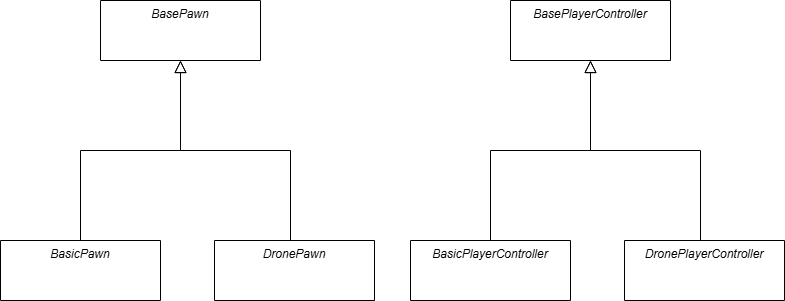

The diagram above was exported from draw.io. Its source (the exported page's mxGraphModel, read from the mxfile embedded in the PNG):
<mxGraphModel dx="2261" dy="746" grid="1" gridSize="10" guides="1" tooltips="1" connect="1" arrows="1" fold="1" page="1" pageScale="1" pageWidth="827" pageHeight="1169" math="0" shadow="0">
  <root>
    <mxCell id="WIyWlLk6GJQsqaUBKTNV-0" />
    <mxCell id="WIyWlLk6GJQsqaUBKTNV-1" parent="WIyWlLk6GJQsqaUBKTNV-0" />
    <mxCell id="zkfFHV4jXpPFQw0GAbJ--0" value="BasePawn" style="swimlane;fontStyle=2;align=center;verticalAlign=top;childLayout=stackLayout;horizontal=1;startSize=60;horizontalStack=0;resizeParent=1;resizeLast=0;collapsible=1;marginBottom=0;rounded=0;shadow=0;strokeWidth=1;" parent="WIyWlLk6GJQsqaUBKTNV-1" vertex="1">
      <mxGeometry x="-110" y="180" width="160" height="60" as="geometry">
        <mxRectangle x="230" y="140" width="160" height="26" as="alternateBounds" />
      </mxGeometry>
    </mxCell>
    <mxCell id="zkfFHV4jXpPFQw0GAbJ--12" value="" style="endArrow=block;endSize=10;endFill=0;shadow=0;strokeWidth=1;rounded=0;curved=0;edgeStyle=elbowEdgeStyle;elbow=vertical;" parent="WIyWlLk6GJQsqaUBKTNV-1" target="zkfFHV4jXpPFQw0GAbJ--0" edge="1">
      <mxGeometry width="160" relative="1" as="geometry">
        <mxPoint x="-130" y="420" as="sourcePoint" />
        <mxPoint x="-130" y="263" as="targetPoint" />
      </mxGeometry>
    </mxCell>
    <mxCell id="zkfFHV4jXpPFQw0GAbJ--16" value="" style="endArrow=block;endSize=10;endFill=0;shadow=0;strokeWidth=1;rounded=0;curved=0;edgeStyle=elbowEdgeStyle;elbow=vertical;" parent="WIyWlLk6GJQsqaUBKTNV-1" target="zkfFHV4jXpPFQw0GAbJ--0" edge="1">
      <mxGeometry width="160" relative="1" as="geometry">
        <mxPoint x="80" y="420" as="sourcePoint" />
        <mxPoint x="-20" y="331" as="targetPoint" />
      </mxGeometry>
    </mxCell>
    <mxCell id="qCGAI0rCHD1IxhaEePdc-0" value="BasicPawn" style="swimlane;fontStyle=2;align=center;verticalAlign=top;childLayout=stackLayout;horizontal=1;startSize=60;horizontalStack=0;resizeParent=1;resizeLast=0;collapsible=1;marginBottom=0;rounded=0;shadow=0;strokeWidth=1;" vertex="1" parent="WIyWlLk6GJQsqaUBKTNV-1">
      <mxGeometry x="-210" y="420" width="160" height="60" as="geometry">
        <mxRectangle x="230" y="140" width="160" height="26" as="alternateBounds" />
      </mxGeometry>
    </mxCell>
    <mxCell id="qCGAI0rCHD1IxhaEePdc-1" value="DronePawn" style="swimlane;fontStyle=2;align=center;verticalAlign=top;childLayout=stackLayout;horizontal=1;startSize=60;horizontalStack=0;resizeParent=1;resizeLast=0;collapsible=1;marginBottom=0;rounded=0;shadow=0;strokeWidth=1;" vertex="1" parent="WIyWlLk6GJQsqaUBKTNV-1">
      <mxGeometry x="4" y="420" width="160" height="60" as="geometry">
        <mxRectangle x="230" y="140" width="160" height="26" as="alternateBounds" />
      </mxGeometry>
    </mxCell>
    <mxCell id="qCGAI0rCHD1IxhaEePdc-2" value="BasePlayerController" style="swimlane;fontStyle=2;align=center;verticalAlign=top;childLayout=stackLayout;horizontal=1;startSize=60;horizontalStack=0;resizeParent=1;resizeLast=0;collapsible=1;marginBottom=0;rounded=0;shadow=0;strokeWidth=1;" vertex="1" parent="WIyWlLk6GJQsqaUBKTNV-1">
      <mxGeometry x="300" y="180" width="160" height="60" as="geometry">
        <mxRectangle x="230" y="140" width="160" height="26" as="alternateBounds" />
      </mxGeometry>
    </mxCell>
    <mxCell id="qCGAI0rCHD1IxhaEePdc-3" value="" style="endArrow=block;endSize=10;endFill=0;shadow=0;strokeWidth=1;rounded=0;curved=0;edgeStyle=elbowEdgeStyle;elbow=vertical;" edge="1" parent="WIyWlLk6GJQsqaUBKTNV-1" target="qCGAI0rCHD1IxhaEePdc-2">
      <mxGeometry width="160" relative="1" as="geometry">
        <mxPoint x="280" y="420" as="sourcePoint" />
        <mxPoint x="280" y="263" as="targetPoint" />
      </mxGeometry>
    </mxCell>
    <mxCell id="qCGAI0rCHD1IxhaEePdc-4" value="" style="endArrow=block;endSize=10;endFill=0;shadow=0;strokeWidth=1;rounded=0;curved=0;edgeStyle=elbowEdgeStyle;elbow=vertical;" edge="1" parent="WIyWlLk6GJQsqaUBKTNV-1" target="qCGAI0rCHD1IxhaEePdc-2">
      <mxGeometry width="160" relative="1" as="geometry">
        <mxPoint x="490" y="420" as="sourcePoint" />
        <mxPoint x="390" y="331" as="targetPoint" />
      </mxGeometry>
    </mxCell>
    <mxCell id="qCGAI0rCHD1IxhaEePdc-5" value="BasicPlayerController" style="swimlane;fontStyle=2;align=center;verticalAlign=top;childLayout=stackLayout;horizontal=1;startSize=60;horizontalStack=0;resizeParent=1;resizeLast=0;collapsible=1;marginBottom=0;rounded=0;shadow=0;strokeWidth=1;" vertex="1" parent="WIyWlLk6GJQsqaUBKTNV-1">
      <mxGeometry x="200" y="420" width="160" height="60" as="geometry">
        <mxRectangle x="230" y="140" width="160" height="26" as="alternateBounds" />
      </mxGeometry>
    </mxCell>
    <mxCell id="qCGAI0rCHD1IxhaEePdc-6" value="DronePlayerController" style="swimlane;fontStyle=2;align=center;verticalAlign=top;childLayout=stackLayout;horizontal=1;startSize=60;horizontalStack=0;resizeParent=1;resizeLast=0;collapsible=1;marginBottom=0;rounded=0;shadow=0;strokeWidth=1;" vertex="1" parent="WIyWlLk6GJQsqaUBKTNV-1">
      <mxGeometry x="414" y="420" width="160" height="60" as="geometry">
        <mxRectangle x="230" y="140" width="160" height="26" as="alternateBounds" />
      </mxGeometry>
    </mxCell>
  </root>
</mxGraphModel>